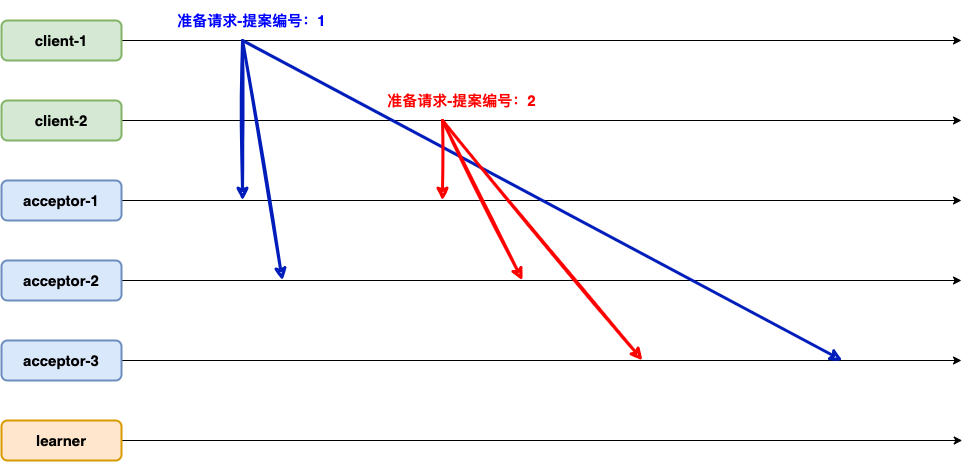

The diagram above was exported from draw.io. Its source (the exported page's mxGraphModel, read from the mxfile embedded in the PNG):
<mxGraphModel dx="1878" dy="593" grid="1" gridSize="10" guides="1" tooltips="1" connect="1" arrows="1" fold="1" page="1" pageScale="1" pageWidth="827" pageHeight="1169" math="0" shadow="0">
  <root>
    <mxCell id="0" />
    <mxCell id="1" parent="0" />
    <mxCell id="TPTUtuKNAYU8BtjrPK0Z-13" style="edgeStyle=orthogonalEdgeStyle;rounded=0;orthogonalLoop=1;jettySize=auto;html=1;fontSize=15;" edge="1" parent="1" source="TPTUtuKNAYU8BtjrPK0Z-3">
      <mxGeometry relative="1" as="geometry">
        <mxPoint x="960" y="180" as="targetPoint" />
      </mxGeometry>
    </mxCell>
    <mxCell id="TPTUtuKNAYU8BtjrPK0Z-3" value="client-1" style="rounded=1;whiteSpace=wrap;html=1;strokeWidth=2;fillWeight=4;hachureGap=8;hachureAngle=45;fillColor=#d5e8d4;sketch=0;strokeColor=#82b366;fontSize=15;fontStyle=1" vertex="1" parent="1">
      <mxGeometry y="160" width="120" height="40" as="geometry" />
    </mxCell>
    <mxCell id="TPTUtuKNAYU8BtjrPK0Z-14" style="edgeStyle=orthogonalEdgeStyle;rounded=0;orthogonalLoop=1;jettySize=auto;html=1;fontSize=15;" edge="1" parent="1" source="TPTUtuKNAYU8BtjrPK0Z-7">
      <mxGeometry relative="1" as="geometry">
        <mxPoint x="960" y="260" as="targetPoint" />
      </mxGeometry>
    </mxCell>
    <mxCell id="TPTUtuKNAYU8BtjrPK0Z-7" value="client-2" style="rounded=1;whiteSpace=wrap;html=1;strokeWidth=2;fillWeight=4;hachureGap=8;hachureAngle=45;fillColor=#d5e8d4;sketch=0;strokeColor=#82b366;fontSize=15;fontStyle=1" vertex="1" parent="1">
      <mxGeometry y="240" width="120" height="40" as="geometry" />
    </mxCell>
    <mxCell id="TPTUtuKNAYU8BtjrPK0Z-15" style="edgeStyle=orthogonalEdgeStyle;rounded=0;orthogonalLoop=1;jettySize=auto;html=1;fontSize=15;" edge="1" parent="1" source="TPTUtuKNAYU8BtjrPK0Z-8">
      <mxGeometry relative="1" as="geometry">
        <mxPoint x="960" y="340" as="targetPoint" />
      </mxGeometry>
    </mxCell>
    <mxCell id="TPTUtuKNAYU8BtjrPK0Z-8" value="acceptor-1" style="rounded=1;whiteSpace=wrap;html=1;strokeWidth=2;fillWeight=4;hachureGap=8;hachureAngle=45;fillColor=#dae8fc;sketch=0;strokeColor=#6c8ebf;fontSize=15;fontStyle=1" vertex="1" parent="1">
      <mxGeometry y="320" width="120" height="40" as="geometry" />
    </mxCell>
    <mxCell id="TPTUtuKNAYU8BtjrPK0Z-17" style="edgeStyle=orthogonalEdgeStyle;rounded=0;orthogonalLoop=1;jettySize=auto;html=1;fontSize=15;" edge="1" parent="1" source="TPTUtuKNAYU8BtjrPK0Z-10">
      <mxGeometry relative="1" as="geometry">
        <mxPoint x="960" y="420" as="targetPoint" />
      </mxGeometry>
    </mxCell>
    <mxCell id="TPTUtuKNAYU8BtjrPK0Z-10" value="acceptor-2" style="rounded=1;whiteSpace=wrap;html=1;strokeWidth=2;fillWeight=4;hachureGap=8;hachureAngle=45;fillColor=#dae8fc;sketch=0;strokeColor=#6c8ebf;fontSize=15;fontStyle=1" vertex="1" parent="1">
      <mxGeometry y="400" width="120" height="40" as="geometry" />
    </mxCell>
    <mxCell id="TPTUtuKNAYU8BtjrPK0Z-18" style="edgeStyle=orthogonalEdgeStyle;rounded=0;orthogonalLoop=1;jettySize=auto;html=1;fontSize=15;" edge="1" parent="1" source="TPTUtuKNAYU8BtjrPK0Z-11">
      <mxGeometry relative="1" as="geometry">
        <mxPoint x="960" y="500" as="targetPoint" />
      </mxGeometry>
    </mxCell>
    <mxCell id="TPTUtuKNAYU8BtjrPK0Z-11" value="acceptor-3" style="rounded=1;whiteSpace=wrap;html=1;strokeWidth=2;fillWeight=4;hachureGap=8;hachureAngle=45;fillColor=#dae8fc;sketch=0;strokeColor=#6c8ebf;fontSize=15;fontStyle=1" vertex="1" parent="1">
      <mxGeometry y="480" width="120" height="40" as="geometry" />
    </mxCell>
    <mxCell id="TPTUtuKNAYU8BtjrPK0Z-16" value="" style="endArrow=classic;html=1;rounded=0;fontSize=15;strokeWidth=3;sketch=1;shadow=0;fillColor=#0050ef;strokeColor=#001DBC;fontColor=#0000FF;" edge="1" parent="1">
      <mxGeometry width="50" height="50" relative="1" as="geometry">
        <mxPoint x="241" y="180" as="sourcePoint" />
        <mxPoint x="241" y="340" as="targetPoint" />
      </mxGeometry>
    </mxCell>
    <mxCell id="TPTUtuKNAYU8BtjrPK0Z-20" value="" style="endArrow=classic;html=1;rounded=0;fontSize=15;strokeWidth=3;sketch=1;shadow=0;fillColor=#0050ef;strokeColor=#001DBC;" edge="1" parent="1">
      <mxGeometry width="50" height="50" relative="1" as="geometry">
        <mxPoint x="241" y="180" as="sourcePoint" />
        <mxPoint x="281" y="420" as="targetPoint" />
      </mxGeometry>
    </mxCell>
    <mxCell id="TPTUtuKNAYU8BtjrPK0Z-21" value="" style="endArrow=classic;html=1;rounded=0;fontSize=15;strokeWidth=3;sketch=1;shadow=0;fillColor=#0050ef;strokeColor=#001DBC;" edge="1" parent="1">
      <mxGeometry width="50" height="50" relative="1" as="geometry">
        <mxPoint x="241" y="180" as="sourcePoint" />
        <mxPoint x="841" y="500" as="targetPoint" />
      </mxGeometry>
    </mxCell>
    <mxCell id="TPTUtuKNAYU8BtjrPK0Z-22" value="" style="endArrow=classic;html=1;rounded=0;fontSize=15;fillColor=#f8cecc;strokeColor=#FF0000;strokeWidth=3;sketch=1;" edge="1" parent="1">
      <mxGeometry width="50" height="50" relative="1" as="geometry">
        <mxPoint x="441" y="260" as="sourcePoint" />
        <mxPoint x="441" y="340" as="targetPoint" />
      </mxGeometry>
    </mxCell>
    <mxCell id="TPTUtuKNAYU8BtjrPK0Z-23" value="" style="endArrow=classic;html=1;rounded=0;fontSize=15;fillColor=#f8cecc;strokeColor=#FF0000;strokeWidth=3;sketch=1;" edge="1" parent="1">
      <mxGeometry width="50" height="50" relative="1" as="geometry">
        <mxPoint x="441" y="260" as="sourcePoint" />
        <mxPoint x="521" y="420" as="targetPoint" />
      </mxGeometry>
    </mxCell>
    <mxCell id="TPTUtuKNAYU8BtjrPK0Z-24" value="" style="endArrow=classic;html=1;rounded=0;fontSize=15;fillColor=#f8cecc;strokeColor=#FF0000;strokeWidth=3;sketch=1;" edge="1" parent="1">
      <mxGeometry width="50" height="50" relative="1" as="geometry">
        <mxPoint x="441" y="260" as="sourcePoint" />
        <mxPoint x="641" y="500" as="targetPoint" />
      </mxGeometry>
    </mxCell>
    <mxCell id="TPTUtuKNAYU8BtjrPK0Z-28" value="准备请求-提案编号：1" style="text;strokeColor=none;fillColor=none;html=1;fontSize=15;fontStyle=1;verticalAlign=middle;align=center;sketch=0;fontColor=#0000FF;" vertex="1" parent="1">
      <mxGeometry x="200" y="140" width="100" height="40" as="geometry" />
    </mxCell>
    <mxCell id="TPTUtuKNAYU8BtjrPK0Z-29" value="准备请求-提案编号：2" style="text;strokeColor=none;fillColor=none;html=1;fontSize=15;fontStyle=1;verticalAlign=middle;align=center;sketch=0;fontColor=#FF0000;" vertex="1" parent="1">
      <mxGeometry x="410" y="220" width="100" height="40" as="geometry" />
    </mxCell>
    <mxCell id="TPTUtuKNAYU8BtjrPK0Z-32" style="edgeStyle=orthogonalEdgeStyle;rounded=0;sketch=0;orthogonalLoop=1;jettySize=auto;html=1;shadow=0;strokeColor=#000000;strokeWidth=1;fontSize=15;fontColor=#0000FF;" edge="1" parent="1" source="TPTUtuKNAYU8BtjrPK0Z-31">
      <mxGeometry relative="1" as="geometry">
        <mxPoint x="960.7407407407408" y="580" as="targetPoint" />
      </mxGeometry>
    </mxCell>
    <mxCell id="TPTUtuKNAYU8BtjrPK0Z-31" value="learner" style="rounded=1;whiteSpace=wrap;html=1;strokeWidth=2;fillWeight=4;hachureGap=8;hachureAngle=45;fillColor=#ffe6cc;sketch=0;strokeColor=#d79b00;fontSize=15;fontStyle=1" vertex="1" parent="1">
      <mxGeometry y="560" width="120" height="40" as="geometry" />
    </mxCell>
  </root>
</mxGraphModel>